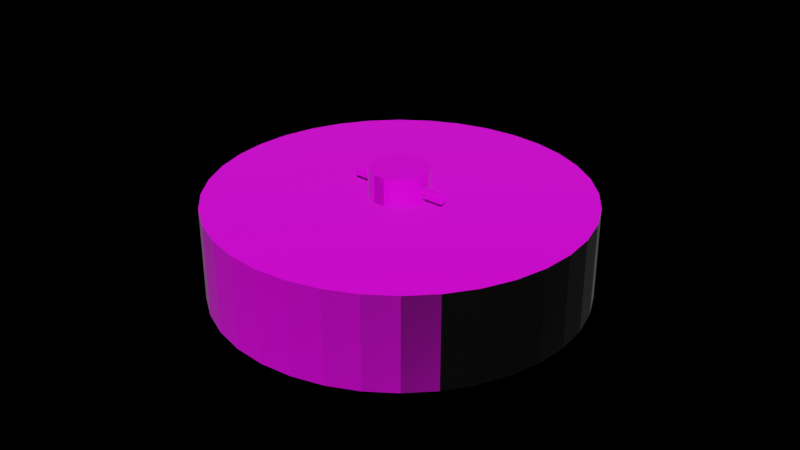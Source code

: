 # Source: Wheel_Animted.blend  (saved by Blender 2.80.75; exported with 4.5.12 LTS)
import bpy
from mathutils import Matrix  # noqa: F401  (used for matrix-valued properties, if any)

bpy.ops.wm.read_factory_settings(use_empty=True)
scene = bpy.context.scene
scene.name = 'Scene'

# ---- collections
col_collection = bpy.data.collections.new('Collection'); scene.collection.children.link(col_collection)

# ---- images (referenced by path relative to the original .blend; pixels are not part of the script)
import os
ASSET_DIR = os.environ.get("B2B_ASSET_DIR", "")  # directory of the original .blend (textures are referenced by path, not embedded)
HERE = os.path.dirname(os.path.abspath(__file__))  # packed textures are extracted next to this script under _unpacked/

def load_image(name, relpath, width, height, colorspace="sRGB"):
    """Load a texture the original file referenced (path relative to the .blend, or extracted next to this script)."""
    p = next((c for c in (os.path.join(HERE, relpath), os.path.join(ASSET_DIR, relpath)) if relpath and os.path.exists(c)), "")
    if p:
        img = bpy.data.images.load(p, check_existing=True)
        img.name = name
    else:  # same state as the original file: an image datablock whose file is absent (Cycles renders it pink)
        img = bpy.data.images.new(name, width, height)
        img.source = "FILE"
        img.filepath = "//" + (relpath or name)
    img.colorspace_settings.name = colorspace
    return img
img_images_jpg = load_image('images.jpg', 'istockphoto-484096068-612x612.jpg', 1024, 1024, 'sRGB')
img_istockphoto_484096068_612x612_jpg_001 = load_image('istockphoto-484096068-612x612.jpg.001', 'istockphoto-484096068-612x612.jpg', 1024, 1024, 'sRGB')
img_texturescom_rocksharp0137_seamless_s_jpg = load_image('TexturesCom_RockSharp0137_seamless_S.jpg', 'TexturesCom_RockSharp0137_seamless_S.jpg', 1024, 1024, 'sRGB')

# ---- materials (node trees are filled in below, after node groups)
mat_material_001 = bpy.data.materials.new('Material.001')
mat_material_001.use_transparent_shadow = False
mat_material_001.diffuse_color = (0.8, 0.6011, 0.04915, 1.0)
mat_material_003 = bpy.data.materials.new('Material.003')
mat_material_003.use_transparent_shadow = False
mat_material_002 = bpy.data.materials.new('Material.002')
mat_material_002.use_transparent_shadow = False

# ---- material node trees
mat_material_001.use_nodes = True; mat_material_001.node_tree.nodes.clear()
_N = mat_material_001.node_tree.nodes; _L = mat_material_001.node_tree.links
n0 = _N.new('ShaderNodeTexImage'); n0.name = 'Image Texture'; n0.location = (-818, 569)
n0.image = img_images_jpg
n0.projection = 'TUBE'
n1 = _N.new('ShaderNodeTexImage'); n1.name = 'Image Texture.001'; n1.location = (-788, 265)
n1.image = img_images_jpg
n1.projection = 'TUBE'
n2 = _N.new('ShaderNodeTexImage'); n2.name = 'Image Texture.002'; n2.location = (-793, 19)
n2.image = img_images_jpg
n2.projection = 'TUBE'
n3 = _N.new('ShaderNodeValToRGB'); n3.name = 'ColorRamp'; n3.location = (-352, 466)
while len(n3.color_ramp.elements) > 1: n3.color_ramp.elements.remove(n3.color_ramp.elements[-1])
n3.color_ramp.elements[0].position = 0.0; n3.color_ramp.elements[0].color = (0.0, 0.0, 0.0, 1.0)
_e = n3.color_ramp.elements.new(1.0); _e.color = (1.0, 0.7341, 0.3339, 1.0)
n4 = _N.new('ShaderNodeNormalMap'); n4.name = 'Normal Map'; n4.location = (-391, 95)
n5 = _N.new('ShaderNodeLayerWeight'); n5.name = 'Layer Weight'; n5.location = (-19, 472)
n6 = _N.new('ShaderNodeOutputMaterial'); n6.name = 'Material Output.001'; n6.location = (415, 261)
n7 = _N.new('ShaderNodeTexCoord'); n7.name = 'Texture Coordinate'; n7.location = (-1012, 406)
n8 = _N.new('ShaderNodeBsdfAnisotropic'); n8.name = 'Glossy BSDF'; n8.location = (-64, 124)
n8.distribution = 'GGX'
n9 = _N.new('ShaderNodeMixShader'); n9.name = 'Mix Shader'; n9.location = (229, 188)
n10 = _N.new('ShaderNodeBsdfDiffuse'); n10.name = 'Diffuse BSDF'; n10.location = (10, 300)
n10.inputs[1].default_value = 1.0
_L.new(n7.outputs[2], n0.inputs[0])
_L.new(n7.outputs[2], n1.inputs[0])
_L.new(n7.outputs[2], n2.inputs[0])
_L.new(n0.outputs[0], n3.inputs[0])
_L.new(n3.outputs[0], n5.inputs[0])
_L.new(n1.outputs[0], n10.inputs[0])
_L.new(n2.outputs[0], n4.inputs[1])
_L.new(n4.outputs[0], n10.inputs[2])
_L.new(n9.outputs[0], n6.inputs[0])
_L.new(n8.outputs[0], n9.inputs[2])
_L.new(n5.outputs[0], n9.inputs[0])
_L.new(n10.outputs[0], n9.inputs[1])
n6.is_active_output = True
mat_material_003.use_nodes = True; mat_material_003.node_tree.nodes.clear()
_N = mat_material_003.node_tree.nodes; _L = mat_material_003.node_tree.links
n0 = _N.new('ShaderNodeOutputMaterial'); n0.name = 'Material Output'; n0.location = (300, 300)
n1 = _N.new('ShaderNodeBsdfPrincipled'); n1.name = 'Principled BSDF'; n1.location = (10, 300)
n1.distribution = 'GGX'
n1.subsurface_method = 'BURLEY'
n1.inputs[3].default_value = 1.45
n1.inputs[27].default_value = (0.0, 0.0, 0.0, 1.0)
n1.inputs[28].default_value = 1.0
n2 = _N.new('ShaderNodeTexImage'); n2.name = 'Image Texture'; n2.location = (-280, 280)
n2.image = img_istockphoto_484096068_612x612_jpg_001
_L.new(n1.outputs[0], n0.inputs[0])
_L.new(n2.outputs[0], n1.inputs[0])
n0.is_active_output = True
mat_material_002.use_nodes = True; mat_material_002.node_tree.nodes.clear()
_N = mat_material_002.node_tree.nodes; _L = mat_material_002.node_tree.links
n0 = _N.new('ShaderNodeTexImage'); n0.name = 'Image Texture'; n0.location = (-818, 569)
n0.image = img_texturescom_rocksharp0137_seamless_s_jpg
n1 = _N.new('ShaderNodeTexImage'); n1.name = 'Image Texture.001'; n1.location = (-788, 265)
n1.image = img_texturescom_rocksharp0137_seamless_s_jpg
n2 = _N.new('ShaderNodeTexCoord'); n2.name = 'Texture Coordinate'; n2.location = (-1012, 406)
n3 = _N.new('ShaderNodeTexImage'); n3.name = 'Image Texture.002'; n3.location = (-793, 19)
n3.image = img_texturescom_rocksharp0137_seamless_s_jpg
n4 = _N.new('ShaderNodeValToRGB'); n4.name = 'ColorRamp'; n4.location = (-352, 466)
while len(n4.color_ramp.elements) > 1: n4.color_ramp.elements.remove(n4.color_ramp.elements[-1])
n4.color_ramp.elements[0].position = 0.0; n4.color_ramp.elements[0].color = (0.0, 0.0, 0.0, 1.0)
_e = n4.color_ramp.elements.new(1.0); _e.color = (1.0, 1.0, 1.0, 1.0)
n5 = _N.new('ShaderNodeBsdfDiffuse'); n5.name = 'Diffuse BSDF'; n5.location = (10, 300)
n5.inputs[1].default_value = 0.5
n6 = _N.new('ShaderNodeBsdfAnisotropic'); n6.name = 'Glossy BSDF'; n6.location = (-64, 124)
n6.distribution = 'GGX'
n7 = _N.new('ShaderNodeNormalMap'); n7.name = 'Normal Map'; n7.location = (-391, 95)
n8 = _N.new('ShaderNodeLayerWeight'); n8.name = 'Layer Weight'; n8.location = (-19, 472)
n9 = _N.new('ShaderNodeMixShader'); n9.name = 'Mix Shader'; n9.location = (229, 188)
n10 = _N.new('ShaderNodeOutputMaterial'); n10.name = 'Material Output'; n10.location = (415, 261)
_L.new(n2.outputs[2], n0.inputs[0])
_L.new(n2.outputs[2], n1.inputs[0])
_L.new(n2.outputs[2], n3.inputs[0])
_L.new(n0.outputs[0], n4.inputs[0])
_L.new(n4.outputs[0], n8.inputs[0])
_L.new(n1.outputs[0], n5.inputs[0])
_L.new(n3.outputs[0], n7.inputs[1])
_L.new(n7.outputs[0], n5.inputs[2])
_L.new(n5.outputs[0], n9.inputs[1])
_L.new(n8.outputs[0], n9.inputs[0])
_L.new(n6.outputs[0], n9.inputs[2])
_L.new(n9.outputs[0], n10.inputs[0])
n10.is_active_output = True

# ---- world
world_world = bpy.data.worlds.new('World'); scene.world = world_world
world_world.use_nodes = True; world_world.node_tree.nodes.clear()
_N = world_world.node_tree.nodes; _L = world_world.node_tree.links
world_world.color = (0.05088, 0.05088, 0.05088)
world_world.use_sun_shadow = False
world_world.sun_shadow_jitter_overblur = 0.0

# ---- meshes
me_cylinder_000 = bpy.data.meshes.new('Cylinder.000')
me_cylinder_000.from_pydata([(-0.03078, 0.1552, -0.1699), (-0.06052, 0.1462, -0.1699), (-0.08793, 0.1315, -0.1699), (-0.1119, 0.1118, -0.1699), (-0.1317, 0.08778, -0.1699), (-0.1463, 0.06037, -0.1699), (-0.1553, 0.03063, -0.1699), (-0.1553, -0.03122, -0.1699), (-0.1463, -0.06096, -0.1699), (-0.1317, -0.08836, -0.1699), (-0.1119, -0.1124, -0.1699), (-0.08793, -0.1321, -0.1699), (-0.06052, -0.1467, -0.1699), (-0.03078, -0.1558, -0.1699), (-0.03078, 0.1552, -0.1699), (-0.03078, -0.1558, -0.1699), (-0.03078, 0.1552, 3.448e-05), (-0.06052, 0.1462, 3.448e-05), (-0.08793, 0.1315, 3.448e-05), (-0.1119, 0.1118, 3.448e-05), (-0.1317, 0.08778, 3.448e-05), (-0.1463, 0.06037, 3.448e-05), (-0.1553, 0.03063, 3.448e-05), (-0.1553, -0.03122, 3.448e-05), (-0.1463, -0.06096, 3.448e-05), (-0.1317, -0.08836, 3.448e-05), (-0.1119, -0.1124, 3.448e-05), (-0.08793, -0.1321, 3.448e-05), (-0.06052, -0.1467, 3.448e-05), (-0.03078, -0.1558, 3.448e-05), (-0.03078, 0.1552, 3.448e-05), (-0.03078, -0.1558, 3.448e-05), (-0.1553, 0.03063, -0.08495), (-0.1553, -0.03122, -0.08495), (-0.1553, 0.03063, -0.1274), (-0.1553, -0.03122, -0.04246), (-0.1553, 0.03063, -0.04246), (-0.1553, -0.03122, -0.1274), (-0.1493, 0.01148, -0.1203), (-0.1553, -0.0002921, 3.448e-05), (-0.1553, 0.03063, -0.1699), (-0.1553, -0.03122, -0.1699), (-0.1553, 0.03063, 3.448e-05), (-0.1553, -0.03122, 3.448e-05), (-0.1553, 0.03063, -0.08495), (-0.1553, -0.03122, -0.08495), (-0.1553, 0.03063, -0.1274), (-0.1553, -0.03122, -0.04246), (-0.1553, 0.03063, -0.04246), (-0.1553, -0.03122, -0.1274), (-0.1553, -0.0002921, 3.448e-05), (-0.1504, 0.0005089, -0.1225), (-0.1493, -0.01046, -0.1203), (-0.1493, 0.0093, -0.06679), (-0.1493, -0.008282, -0.06679), (-0.149, 0.02752, -0.08469), (-0.149, -0.0265, -0.08469), (-0.1491, 0.0204, -0.1145), (-0.1492, -0.01386, -0.06928), (-0.1492, 0.01488, -0.06928), (-0.1491, -0.01938, -0.1145), (-0.1493, 0.0005089, -0.0654), (-0.1499, 0.006324, -0.1219), (-0.1499, -0.005306, -0.1219), (-0.27, 0.0204, -0.1145), (-0.2702, 0.01148, -0.1203), (-0.2701, -0.01386, -0.06928), (-0.2702, -0.008282, -0.06679), (-0.2701, 0.01488, -0.06928), (-0.2699, 0.02752, -0.08469), (-0.27, -0.01938, -0.1145), (-0.2699, -0.0265, -0.08469), (-0.2702, 0.0005089, -0.1225), (-0.2702, -0.01046, -0.1203), (-0.2702, 0.0005089, -0.0654), (-0.2707, 0.006324, -0.1219), (-0.2713, 0.0005089, -0.1225), (-0.2707, -0.005306, -0.1219), (-0.2702, 0.0093, -0.06679), (0.0, 0.1582, -0.1699), (0.03078, 0.1552, -0.1699), (0.06052, 0.1462, -0.1699), (0.08793, 0.1315, -0.1699), (0.1119, 0.1118, -0.1699), (0.1317, 0.08778, -0.1699), (0.1463, 0.06037, -0.1699), (0.1553, 0.03063, -0.1699), (0.1553, -0.03122, -0.1699), (0.1463, -0.06096, -0.1699), (0.1317, -0.08836, -0.1699), (0.1119, -0.1124, -0.1699), (0.08793, -0.1321, -0.1699), (0.06052, -0.1467, -0.1699), (0.03078, -0.1558, -0.1699), (0.0, -0.1588, -0.1699), (0.0, 0.1582, -0.1699), (0.03078, 0.1552, -0.1699), (0.03078, -0.1558, -0.1699), (0.0, -0.1588, -0.1699), (0.0, 0.1582, 3.448e-05), (0.03078, 0.1552, 3.448e-05), (0.06052, 0.1462, 3.448e-05), (0.08793, 0.1315, 3.448e-05), (0.1119, 0.1118, 3.448e-05), (0.1317, 0.08778, 3.448e-05), (0.1463, 0.06037, 3.448e-05), (0.1553, 0.03063, 3.448e-05), (0.1553, -0.03122, 3.448e-05), (0.1463, -0.06096, 3.448e-05), (0.1317, -0.08836, 3.448e-05), (0.1119, -0.1124, 3.448e-05), (0.08793, -0.1321, 3.448e-05), (0.06052, -0.1467, 3.448e-05), (0.03078, -0.1558, 3.448e-05), (0.0, -0.1588, 3.448e-05), (0.0, 0.1582, 3.448e-05), (0.03078, 0.1552, 3.448e-05), (0.03078, -0.1558, 3.448e-05), (0.0, -0.1588, 3.448e-05), (0.1553, 0.03063, -0.08495), (0.1553, -0.03122, -0.08495), (0.1553, 0.03063, -0.1274), (0.1553, -0.03122, -0.04246), (0.1553, 0.03063, -0.04246), (0.1553, -0.03122, -0.1274), (0.1493, 0.01148, -0.1203), (0.1553, -0.0002921, 3.448e-05), (0.1553, 0.03063, -0.1699), (0.1553, -0.03122, -0.1699), (0.1553, 0.03063, 3.448e-05), (0.1553, -0.03122, 3.448e-05), (0.1553, 0.03063, -0.08495), (0.1553, -0.03122, -0.08495), (0.1553, 0.03063, -0.1274), (0.1553, -0.03122, -0.04246), (0.1553, 0.03063, -0.04246), (0.1553, -0.03122, -0.1274), (0.1553, -0.0002921, 3.448e-05), (0.1504, 0.0005089, -0.1225), (0.1493, -0.01046, -0.1203), (0.1493, 0.0093, -0.06679), (0.1493, -0.008282, -0.06679), (0.149, 0.02752, -0.08469), (0.149, -0.0265, -0.08469), (0.1491, 0.0204, -0.1145), (0.1492, -0.01386, -0.06928), (0.1492, 0.01488, -0.06928), (0.1491, -0.01938, -0.1145), (0.1493, 0.0005089, -0.0654), (0.1499, 0.006324, -0.1219), (0.1499, -0.005306, -0.1219), (0.27, 0.0204, -0.1145), (0.2702, 0.01148, -0.1203), (0.2701, -0.01386, -0.06928), (0.2702, -0.008282, -0.06679), (0.2701, 0.01488, -0.06928), (0.2699, 0.02752, -0.08469), (0.27, -0.01938, -0.1145), (0.2699, -0.0265, -0.08469), (0.2702, 0.0005089, -0.1225), (0.2702, -0.01046, -0.1203), (0.2702, 0.0005089, -0.0654), (0.2707, 0.006324, -0.1219), (0.2713, 0.0005089, -0.1225), (0.2707, -0.005306, -0.1219), (0.2702, 0.0093, -0.06679), (0.001768, 1.001, -0.6485), (0.001768, 1.001, -0.1485), (0.1754, 0.986, -0.6485), (0.1754, 0.986, -0.1485), (0.3438, 0.9409, -0.6485), (0.3438, 0.9409, -0.1485), (0.5018, 0.8672, -0.6485), (0.5018, 0.8672, -0.1485), (0.6446, 0.7673, -0.6485), (0.6446, 0.7673, -0.1485), (0.7678, 0.644, -0.6485), (0.7678, 0.644, -0.1485), (0.8678, 0.5012, -0.6485), (0.8678, 0.5012, -0.1485), (0.9415, 0.3432, -0.6485), (0.9415, 0.3432, -0.1485), (0.9866, 0.1749, -0.6485), (0.9866, 0.1749, -0.1485), (1.002, 0.001212, -0.6485), (1.002, 0.001212, -0.1485), (0.9866, -0.1724, -0.6485), (0.9866, -0.1724, -0.1485), (0.9415, -0.3408, -0.6485), (0.9415, -0.3408, -0.1485), (0.8678, -0.4988, -0.6485), (0.8678, -0.4988, -0.1485), (0.7678, -0.6416, -0.6485), (0.7678, -0.6416, -0.1485), (0.6446, -0.7648, -0.6485), (0.6446, -0.7648, -0.1485), (0.5018, -0.8648, -0.6485), (0.5018, -0.8648, -0.1485), (0.3438, -0.9385, -0.6485), (0.3438, -0.9385, -0.1485), (0.1754, -0.9836, -0.6485), (0.1754, -0.9836, -0.1485), (0.001769, -0.9988, -0.6485), (0.001769, -0.9988, -0.1485), (-0.1719, -0.9836, -0.6485), (-0.1719, -0.9836, -0.1485), (-0.3403, -0.9385, -0.6485), (-0.3403, -0.9385, -0.1485), (-0.4982, -0.8648, -0.6485), (-0.4982, -0.8648, -0.1485), (-0.641, -0.7648, -0.6485), (-0.641, -0.7648, -0.1485), (-0.7643, -0.6416, -0.6485), (-0.7643, -0.6416, -0.1485), (-0.8643, -0.4988, -0.6485), (-0.8643, -0.4988, -0.1485), (-0.9379, -0.3408, -0.6485), (-0.9379, -0.3408, -0.1485), (-0.983, -0.1724, -0.6485), (-0.983, -0.1724, -0.1485), (-0.9982, 0.001212, -0.6485), (-0.9982, 0.001212, -0.1485), (-0.983, 0.1749, -0.6485), (-0.983, 0.1749, -0.1485), (-0.9379, 0.3432, -0.6485), (-0.9379, 0.3432, -0.1485), (-0.8643, 0.5012, -0.6485), (-0.8643, 0.5012, -0.1485), (-0.7643, 0.644, -0.6485), (-0.7643, 0.644, -0.1485), (-0.641, 0.7673, -0.6485), (-0.641, 0.7673, -0.1485), (-0.4982, 0.8672, -0.6485), (-0.4982, 0.8672, -0.1485), (-0.3403, 0.9409, -0.6485), (-0.3403, 0.9409, -0.1485), (-0.1719, 0.986, -0.6485), (-0.1719, 0.986, -0.1485), (0.001768, 1.001, -0.6485), (0.1754, 0.986, -0.6485), (0.1754, 0.986, -0.1485), (0.001768, 1.001, -0.1485), (0.3438, 0.9409, -0.1485), (0.3438, 0.9409, -0.6485), (0.5018, 0.8672, -0.6485), (0.5018, 0.8672, -0.1485), (0.6446, 0.7673, -0.1485), (0.6446, 0.7673, -0.6485), (0.7678, 0.644, -0.6485), (0.7678, 0.644, -0.1485), (0.8678, 0.5012, -0.1485), (0.8678, 0.5012, -0.6485), (0.9415, 0.3432, -0.6485), (0.9415, 0.3432, -0.1485), (0.9866, 0.1749, -0.1485), (0.9866, 0.1749, -0.6485), (1.002, 0.001212, -0.6485), (1.002, 0.001212, -0.1485), (0.9866, -0.1724, -0.1485), (0.9866, -0.1724, -0.6485), (0.9415, -0.3408, -0.6485), (0.9415, -0.3408, -0.1485), (0.8678, -0.4988, -0.1485), (0.8678, -0.4988, -0.6485), (0.7678, -0.6416, -0.6485), (0.7678, -0.6416, -0.1485), (0.6446, -0.7648, -0.1485), (0.6446, -0.7648, -0.6485), (0.5018, -0.8648, -0.6485), (0.5018, -0.8648, -0.1485), (0.3438, -0.9385, -0.1485), (0.3438, -0.9385, -0.6485), (0.1754, -0.9836, -0.6485), (0.1754, -0.9836, -0.1485), (0.001769, -0.9988, -0.1485), (0.001769, -0.9988, -0.6485), (-0.1719, -0.9836, -0.6485), (-0.1719, -0.9836, -0.1485), (-0.3403, -0.9385, -0.1485), (-0.3403, -0.9385, -0.6485), (-0.4982, -0.8648, -0.6485), (-0.4982, -0.8648, -0.1485), (-0.641, -0.7648, -0.1485), (-0.641, -0.7648, -0.6485), (-0.7643, -0.6416, -0.6485), (-0.7643, -0.6416, -0.1485), (-0.8643, -0.4988, -0.1485), (-0.8643, -0.4988, -0.6485), (-0.9379, -0.3408, -0.6485), (-0.9379, -0.3408, -0.1485), (-0.983, -0.1724, -0.1485), (-0.983, -0.1724, -0.6485), (-0.9982, 0.001212, -0.6485), (-0.9982, 0.001212, -0.1485), (-0.983, 0.1749, -0.1485), (-0.983, 0.1749, -0.6485), (-0.9379, 0.3432, -0.6485), (-0.9379, 0.3432, -0.1485), (-0.8643, 0.5012, -0.1485), (-0.8643, 0.5012, -0.6485), (-0.7643, 0.644, -0.6485), (-0.7643, 0.644, -0.1485), (-0.641, 0.7673, -0.1485), (-0.641, 0.7673, -0.6485), (-0.4982, 0.8672, -0.6485), (-0.4982, 0.8672, -0.1485), (-0.3403, 0.9409, -0.1485), (-0.3403, 0.9409, -0.6485), (-0.1719, 0.986, -0.6485), (-0.1719, 0.986, -0.1485), (0.001768, 1.001, -0.6485), (0.1754, 0.986, -0.6485), (0.1754, 0.986, -0.1485), (0.001768, 1.001, -0.1485), (0.3438, 0.9409, -0.1485), (0.3438, 0.9409, -0.6485), (0.5018, 0.8672, -0.6485), (0.5018, 0.8672, -0.1485), (0.6446, 0.7673, -0.1485), (0.6446, 0.7673, -0.6485), (0.7678, 0.644, -0.6485), (0.7678, 0.644, -0.1485), (0.8678, 0.5012, -0.1485), (0.8678, 0.5012, -0.6485), (0.9415, 0.3432, -0.6485), (0.9415, 0.3432, -0.1485), (0.9866, 0.1749, -0.1485), (0.9866, 0.1749, -0.6485), (1.002, 0.001212, -0.6485), (1.002, 0.001212, -0.1485), (0.9866, -0.1724, -0.1485), (0.9866, -0.1724, -0.6485), (0.9415, -0.3408, -0.6485), (0.9415, -0.3408, -0.1485), (0.8678, -0.4988, -0.1485), (0.8678, -0.4988, -0.6485), (0.7678, -0.6416, -0.6485), (0.7678, -0.6416, -0.1485), (0.6446, -0.7648, -0.1485), (0.6446, -0.7648, -0.6485), (0.5018, -0.8648, -0.6485), (0.5018, -0.8648, -0.1485), (0.3438, -0.9385, -0.1485), (0.3438, -0.9385, -0.6485), (0.1754, -0.9836, -0.6485), (0.1754, -0.9836, -0.1485), (0.001769, -0.9988, -0.1485), (0.001769, -0.9988, -0.6485), (-0.1719, -0.9836, -0.6485), (-0.1719, -0.9836, -0.1485), (-0.3403, -0.9385, -0.1485), (-0.3403, -0.9385, -0.6485), (-0.4982, -0.8648, -0.6485), (-0.4982, -0.8648, -0.1485), (-0.641, -0.7648, -0.1485), (-0.641, -0.7648, -0.6485), (-0.7643, -0.6416, -0.6485), (-0.7643, -0.6416, -0.1485), (-0.8643, -0.4988, -0.1485), (-0.8643, -0.4988, -0.6485), (-0.9379, -0.3408, -0.6485), (-0.9379, -0.3408, -0.1485), (-0.983, -0.1724, -0.1485), (-0.983, -0.1724, -0.6485), (-0.9982, 0.001212, -0.6485), (-0.9982, 0.001212, -0.1485), (-0.983, 0.1749, -0.1485), (-0.983, 0.1749, -0.6485), (-0.9379, 0.3432, -0.6485), (-0.9379, 0.3432, -0.1485), (-0.8643, 0.5012, -0.1485), (-0.8643, 0.5012, -0.6485), (-0.7643, 0.644, -0.6485), (-0.7643, 0.644, -0.1485), (-0.641, 0.7673, -0.1485), (-0.641, 0.7673, -0.6485), (-0.4982, 0.8672, -0.6485), (-0.4982, 0.8672, -0.1485), (-0.3403, 0.9409, -0.1485), (-0.3403, 0.9409, -0.6485), (-0.1719, 0.986, -0.6485), (-0.1719, 0.986, -0.1485), (0.001768, 1.001, -0.6485), (0.1754, 0.986, -0.6485), (0.1754, 0.986, -0.1485), (0.001768, 1.001, -0.1485), (0.3438, 0.9409, -0.1485), (0.3438, 0.9409, -0.6485), (0.5018, 0.8672, -0.6485), (0.5018, 0.8672, -0.1485), (0.6446, 0.7673, -0.1485), (0.6446, 0.7673, -0.6485), (0.7678, 0.644, -0.6485), (0.7678, 0.644, -0.1485), (0.8678, 0.5012, -0.1485), (0.8678, 0.5012, -0.6485), (0.9415, 0.3432, -0.6485), (0.9415, 0.3432, -0.1485), (0.9866, 0.1749, -0.1485), (0.9866, 0.1749, -0.6485), (1.002, 0.001212, -0.6485), (1.002, 0.001212, -0.1485), (0.9866, -0.1724, -0.1485), (0.9866, -0.1724, -0.6485), (0.9415, -0.3408, -0.6485), (0.9415, -0.3408, -0.1485), (0.8678, -0.4988, -0.1485), (0.8678, -0.4988, -0.6485), (0.7678, -0.6416, -0.6485), (0.7678, -0.6416, -0.1485), (0.6446, -0.7648, -0.1485), (0.6446, -0.7648, -0.6485), (0.5018, -0.8648, -0.6485), (0.5018, -0.8648, -0.1485), (0.3438, -0.9385, -0.1485), (0.3438, -0.9385, -0.6485), (0.1754, -0.9836, -0.6485), (0.1754, -0.9836, -0.1485), (0.001769, -0.9988, -0.1485), (0.001769, -0.9988, -0.6485), (-0.1719, -0.9836, -0.6485), (-0.1719, -0.9836, -0.1485), (-0.3403, -0.9385, -0.1485), (-0.3403, -0.9385, -0.6485), (-0.4982, -0.8648, -0.6485), (-0.4982, -0.8648, -0.1485), (-0.641, -0.7648, -0.1485), (-0.641, -0.7648, -0.6485), (-0.7643, -0.6416, -0.6485), (-0.7643, -0.6416, -0.1485), (-0.8643, -0.4988, -0.1485), (-0.8643, -0.4988, -0.6485), (-0.9379, -0.3408, -0.6485), (-0.9379, -0.3408, -0.1485), (-0.983, -0.1724, -0.1485), (-0.983, -0.1724, -0.6485), (-0.9982, 0.001212, -0.6485), (-0.9982, 0.001212, -0.1485), (-0.983, 0.1749, -0.1485), (-0.983, 0.1749, -0.6485), (-0.9379, 0.3432, -0.6485), (-0.9379, 0.3432, -0.1485), (-0.8643, 0.5012, -0.1485), (-0.8643, 0.5012, -0.6485), (-0.7643, 0.644, -0.6485), (-0.7643, 0.644, -0.1485), (-0.641, 0.7673, -0.1485), (-0.641, 0.7673, -0.6485), (-0.4982, 0.8672, -0.6485), (-0.4982, 0.8672, -0.1485), (-0.3403, 0.9409, -0.1485), (-0.3403, 0.9409, -0.6485), (-0.1719, 0.986, -0.6485), (-0.1719, 0.986, -0.1485), (0.001768, 1.001, -0.6485), (0.1754, 0.986, -0.6485), (0.1754, 0.986, -0.1485), (0.001768, 1.001, -0.1485), (0.3438, 0.9409, -0.1485), (0.3438, 0.9409, -0.6485), (0.5018, 0.8672, -0.6485), (0.5018, 0.8672, -0.1485), (0.6446, 0.7673, -0.1485), (0.6446, 0.7673, -0.6485), (0.7678, 0.644, -0.6485), (0.7678, 0.644, -0.1485), (0.8678, 0.5012, -0.1485), (0.8678, 0.5012, -0.6485), (0.9415, 0.3432, -0.6485), (0.9415, 0.3432, -0.1485), (0.9866, 0.1749, -0.1485), (0.9866, 0.1749, -0.6485), (1.002, 0.001212, -0.6485), (1.002, 0.001212, -0.1485), (0.9866, -0.1724, -0.1485), (0.9866, -0.1724, -0.6485), (0.9415, -0.3408, -0.6485), (0.9415, -0.3408, -0.1485), (0.8678, -0.4988, -0.1485), (0.8678, -0.4988, -0.6485), (0.7678, -0.6416, -0.6485), (0.7678, -0.6416, -0.1485), (0.6446, -0.7648, -0.1485), (0.6446, -0.7648, -0.6485), (0.5018, -0.8648, -0.6485), (0.5018, -0.8648, -0.1485), (0.3438, -0.9385, -0.1485), (0.3438, -0.9385, -0.6485), (0.1754, -0.9836, -0.6485), (0.1754, -0.9836, -0.1485), (0.001769, -0.9988, -0.1485), (0.001769, -0.9988, -0.6485), (-0.1719, -0.9836, -0.6485), (-0.1719, -0.9836, -0.1485), (-0.3403, -0.9385, -0.1485), (-0.3403, -0.9385, -0.6485), (-0.4982, -0.8648, -0.6485), (-0.4982, -0.8648, -0.1485), (-0.641, -0.7648, -0.1485), (-0.641, -0.7648, -0.6485), (-0.7643, -0.6416, -0.6485), (-0.7643, -0.6416, -0.1485), (-0.8643, -0.4988, -0.1485), (-0.8643, -0.4988, -0.6485), (-0.9379, -0.3408, -0.6485), (-0.9379, -0.3408, -0.1485), (-0.983, -0.1724, -0.1485), (-0.983, -0.1724, -0.6485), (-0.9982, 0.001212, -0.6485), (-0.9982, 0.001212, -0.1485), (-0.983, 0.1749, -0.1485), (-0.983, 0.1749, -0.6485), (-0.9379, 0.3432, -0.6485), (-0.9379, 0.3432, -0.1485), (-0.8643, 0.5012, -0.1485), (-0.8643, 0.5012, -0.6485), (-0.7643, 0.644, -0.6485), (-0.7643, 0.644, -0.1485), (-0.641, 0.7673, -0.1485), (-0.641, 0.7673, -0.6485), (-0.4982, 0.8672, -0.6485), (-0.4982, 0.8672, -0.1485), (-0.3403, 0.9409, -0.1485), (-0.3403, 0.9409, -0.6485), (-0.1719, 0.986, -0.6485), (-0.1719, 0.986, -0.1485)], [], [(12, 13, 29, 28), (79, 0, 16, 99), (13, 94, 114, 29), (0, 1, 17, 16), (7, 8, 24, 23, 35, 33, 37), (1, 2, 18, 17), (8, 9, 25, 24), (2, 3, 19, 18), (95, 14, 30, 115), (9, 10, 26, 25), (3, 4, 20, 19), (15, 98, 118, 31), (10, 11, 27, 26), (4, 5, 21, 20), (11, 12, 28, 27), (5, 6, 34, 32, 36, 22, 21), (34, 6, 40, 46), (32, 34, 46, 44), (33, 35, 47, 45), (36, 32, 44, 48), (22, 36, 48, 42), (35, 23, 43, 47), (37, 33, 45, 49), (7, 37, 49, 41), (23, 39, 50, 43), (39, 22, 42, 50), (51, 63, 77, 76), (57, 38, 65, 64), (63, 52, 73, 77), (38, 62, 75, 65), (40, 41, 49, 45, 47, 43, 50, 42, 48, 44, 46), (69, 64, 65, 72, 73, 70, 71, 66, 67, 74, 78, 68), (73, 72, 77), (77, 75, 76), (77, 72, 75), (72, 65, 75), (55, 57, 64, 69), (58, 54, 67, 66), (56, 58, 66, 71), (59, 55, 69, 68), (53, 59, 68, 78), (60, 56, 71, 70), (52, 60, 70, 73), (54, 61, 74, 67), (61, 53, 78, 74), (62, 51, 76, 75), (16, 17, 18, 19, 20, 21, 22, 39, 23, 24, 25, 26, 27, 28, 29, 114, 115, 30, 99), (92, 112, 113, 93), (79, 99, 100, 80), (93, 113, 114, 94), (80, 100, 101, 81), (87, 124, 120, 122, 107, 108, 88), (81, 101, 102, 82), (88, 108, 109, 89), (82, 102, 103, 83), (95, 115, 116, 96), (89, 109, 110, 90), (83, 103, 104, 84), (97, 117, 118, 98), (90, 110, 111, 91), (84, 104, 105, 85), (91, 111, 112, 92), (85, 105, 106, 123, 119, 121, 86), (121, 133, 127, 86), (119, 131, 133, 121), (120, 132, 134, 122), (123, 135, 131, 119), (106, 129, 135, 123), (122, 134, 130, 107), (124, 136, 132, 120), (87, 128, 136, 124), (107, 130, 137, 126), (126, 137, 129, 106), (138, 163, 164, 150), (144, 151, 152, 125), (150, 164, 160, 139), (125, 152, 162, 149), (127, 133, 131, 135, 129, 137, 130, 134, 132, 136, 128), (156, 155, 165, 161, 154, 153, 158, 157, 160, 159, 152, 151), (160, 164, 159), (164, 163, 162), (164, 162, 159), (159, 162, 152), (142, 156, 151, 144), (145, 153, 154, 141), (143, 158, 153, 145), (146, 155, 156, 142), (140, 165, 155, 146), (147, 157, 158, 143), (139, 160, 157, 147), (141, 154, 161, 148), (148, 161, 165, 140), (149, 162, 163, 138), (100, 99, 116, 115, 114, 113, 112, 111, 110, 109, 108, 107, 126, 106, 105, 104, 103, 102, 101), (201, 200, 272, 273), (168, 169, 171, 170), (236, 234, 307, 308), (172, 173, 175, 174), (182, 183, 254, 255), (176, 177, 179, 178), (199, 201, 273, 270), (180, 181, 183, 182), (234, 235, 306, 307), (184, 185, 187, 186), (200, 198, 271, 272), (188, 189, 191, 190), (217, 216, 288, 289), (192, 193, 195, 194), (198, 199, 270, 271), (196, 197, 199, 198), (215, 217, 289, 286), (200, 201, 203, 202), (181, 180, 252, 253), (204, 205, 207, 206), (216, 214, 287, 288), (208, 209, 211, 210), (233, 232, 304, 305), (212, 213, 215, 214), (179, 181, 253, 250), (216, 217, 219, 218), (214, 215, 286, 287), (220, 221, 223, 222), (231, 233, 305, 302), (224, 225, 227, 226), (180, 178, 251, 252), (228, 229, 231, 230), (197, 196, 268, 269), (232, 233, 235, 234), (169, 167, 237, 235, 233, 231, 229, 227, 225, 223, 221, 219, 217, 215, 213, 211, 209, 207, 205, 203, 201, 199, 197, 195, 193, 191, 189, 187, 185, 183, 181, 179, 177, 175, 173, 171), (232, 230, 303, 304), (236, 237, 167, 166), (166, 168, 170, 172, 174, 176, 178, 180, 182, 184, 186, 188, 190, 192, 194, 196, 198, 200, 202, 204, 206, 208, 210, 212, 214, 216, 218, 220, 222, 224, 226, 228, 230, 232, 234, 236), (300, 299, 371, 372), (247, 246, 318, 319), (270, 273, 345, 342), (299, 298, 370, 371), (245, 244, 316, 317), (272, 271, 343, 344), (297, 296, 368, 369), (242, 245, 317, 314), (271, 270, 342, 343), (294, 297, 369, 366), (244, 243, 315, 316), (269, 268, 340, 341), (296, 295, 367, 368), (243, 242, 314, 315), (266, 269, 341, 338), (295, 294, 366, 367), (240, 239, 311, 312), (268, 267, 339, 340), (184, 182, 255, 256), (235, 237, 309, 306), (218, 219, 290, 291), (183, 185, 257, 254), (168, 166, 238, 239), (237, 236, 308, 309), (220, 218, 291, 292), (185, 184, 256, 257), (167, 169, 240, 241), (219, 221, 293, 290), (202, 203, 274, 275), (166, 167, 241, 238), (221, 220, 292, 293), (204, 202, 275, 276), (169, 168, 239, 240), (203, 205, 277, 274), (186, 187, 258, 259), (205, 204, 276, 277), (188, 186, 259, 260), (222, 223, 294, 295), (187, 189, 261, 258), (170, 171, 242, 243), (224, 222, 295, 296), (189, 188, 260, 261), (172, 170, 243, 244), (223, 225, 297, 294), (206, 207, 278, 279), (171, 173, 245, 242), (225, 224, 296, 297), (208, 206, 279, 280), (173, 172, 244, 245), (207, 209, 281, 278), (190, 191, 262, 263), (209, 208, 280, 281), (192, 190, 263, 264), (226, 227, 298, 299), (191, 193, 265, 262), (174, 175, 246, 247), (228, 226, 299, 300), (193, 192, 264, 265), (176, 174, 247, 248), (227, 229, 301, 298), (210, 211, 282, 283), (175, 177, 249, 246), (229, 228, 300, 301), (212, 210, 283, 284), (177, 176, 248, 249), (211, 213, 285, 282), (194, 195, 266, 267), (213, 212, 284, 285), (196, 194, 267, 268), (230, 231, 302, 303), (195, 197, 269, 266), (178, 179, 250, 251), (333, 332, 404, 405), (360, 359, 431, 432), (330, 333, 405, 402), (359, 358, 430, 431), (332, 331, 403, 404), (357, 356, 428, 429), (331, 330, 402, 403), (354, 357, 429, 426), (329, 328, 400, 401), (356, 355, 427, 428), (381, 380, 452, 453), (326, 329, 401, 398), (355, 354, 426, 427), (378, 381, 453, 450), (328, 327, 399, 400), (353, 352, 424, 425), (380, 379, 451, 452), (327, 326, 398, 399), (273, 272, 344, 345), (248, 247, 319, 320), (298, 301, 373, 370), (275, 274, 346, 347), (246, 249, 321, 318), (301, 300, 372, 373), (276, 275, 347, 348), (249, 248, 320, 321), (303, 302, 374, 375), (274, 277, 349, 346), (251, 250, 322, 323), (304, 303, 375, 376), (277, 276, 348, 349), (252, 251, 323, 324), (302, 305, 377, 374), (279, 278, 350, 351), (250, 253, 325, 322), (305, 304, 376, 377), (280, 279, 351, 352), (253, 252, 324, 325), (307, 306, 378, 379), (278, 281, 353, 350), (255, 254, 326, 327), (308, 307, 379, 380), (281, 280, 352, 353), (256, 255, 327, 328), (306, 309, 381, 378), (283, 282, 354, 355), (254, 257, 329, 326), (309, 308, 380, 381), (284, 283, 355, 356), (257, 256, 328, 329), (282, 285, 357, 354), (259, 258, 330, 331), (285, 284, 356, 357), (260, 259, 331, 332), (287, 286, 358, 359), (258, 261, 333, 330), (288, 287, 359, 360), (261, 260, 332, 333), (286, 289, 361, 358), (263, 262, 334, 335), (289, 288, 360, 361), (264, 263, 335, 336), (291, 290, 362, 363), (262, 265, 337, 334), (239, 238, 310, 311), (292, 291, 363, 364), (265, 264, 336, 337), (241, 240, 312, 313), (290, 293, 365, 362), (267, 266, 338, 339), (238, 241, 313, 310), (293, 292, 364, 365), (417, 416, 488, 489), (444, 443, 515, 516), (391, 390, 462, 463), (414, 417, 489, 486), (443, 442, 514, 515), (389, 388, 460, 461), (416, 415, 487, 488), (441, 440, 512, 513), (386, 389, 461, 458), (415, 414, 486, 487), (438, 441, 513, 510), (388, 387, 459, 460), (413, 412, 484, 485), (440, 439, 511, 512), (387, 386, 458, 459), (410, 413, 485, 482), (439, 438, 510, 511), (384, 383, 455, 456), (358, 361, 433, 430), (335, 334, 406, 407), (361, 360, 432, 433), (336, 335, 407, 408), (363, 362, 434, 435), (334, 337, 409, 406), (311, 310, 382, 383), (364, 363, 435, 436), (337, 336, 408, 409), (313, 312, 384, 385), (362, 365, 437, 434), (339, 338, 410, 411), (310, 313, 385, 382), (365, 364, 436, 437), (340, 339, 411, 412), (312, 311, 383, 384), (367, 366, 438, 439), (338, 341, 413, 410), (315, 314, 386, 387), (368, 367, 439, 440), (341, 340, 412, 413), (316, 315, 387, 388), (366, 369, 441, 438), (343, 342, 414, 415), (314, 317, 389, 386), (369, 368, 440, 441), (344, 343, 415, 416), (317, 316, 388, 389), (371, 370, 442, 443), (342, 345, 417, 414), (319, 318, 390, 391), (372, 371, 443, 444), (345, 344, 416, 417), (320, 319, 391, 392), (370, 373, 445, 442), (347, 346, 418, 419), (318, 321, 393, 390), (373, 372, 444, 445), (348, 347, 419, 420), (321, 320, 392, 393), (375, 374, 446, 447), (346, 349, 421, 418), (323, 322, 394, 395), (376, 375, 447, 448), (349, 348, 420, 421), (324, 323, 395, 396), (374, 377, 449, 446), (351, 350, 422, 423), (322, 325, 397, 394), (377, 376, 448, 449), (352, 351, 423, 424), (325, 324, 396, 397), (379, 378, 450, 451), (350, 353, 425, 422), (454, 457, 456, 455), (459, 458, 461, 460), (463, 462, 465, 464), (467, 466, 469, 468), (471, 470, 473, 472), (475, 474, 477, 476), (479, 478, 481, 480), (483, 482, 485, 484), (487, 486, 489, 488), (491, 490, 493, 492), (495, 494, 497, 496), (499, 498, 501, 500), (503, 502, 505, 504), (507, 506, 509, 508), (511, 510, 513, 512), (515, 514, 517, 516), (519, 518, 521, 520), (523, 522, 525, 524), (392, 391, 463, 464), (442, 445, 517, 514), (419, 418, 490, 491), (390, 393, 465, 462), (445, 444, 516, 517), (420, 419, 491, 492), (393, 392, 464, 465), (447, 446, 518, 519), (418, 421, 493, 490), (395, 394, 466, 467), (448, 447, 519, 520), (421, 420, 492, 493), (396, 395, 467, 468), (446, 449, 521, 518), (423, 422, 494, 495), (394, 397, 469, 466), (449, 448, 520, 521), (424, 423, 495, 496), (397, 396, 468, 469), (451, 450, 522, 523), (422, 425, 497, 494), (399, 398, 470, 471), (452, 451, 523, 524), (425, 424, 496, 497), (400, 399, 471, 472), (450, 453, 525, 522), (427, 426, 498, 499), (398, 401, 473, 470), (453, 452, 524, 525), (428, 427, 499, 500), (401, 400, 472, 473), (426, 429, 501, 498), (403, 402, 474, 475), (429, 428, 500, 501), (404, 403, 475, 476), (431, 430, 502, 503), (402, 405, 477, 474), (432, 431, 503, 504), (405, 404, 476, 477), (430, 433, 505, 502), (407, 406, 478, 479), (433, 432, 504, 505), (408, 407, 479, 480), (435, 434, 506, 507), (406, 409, 481, 478), (383, 382, 454, 455), (436, 435, 507, 508), (409, 408, 480, 481), (385, 384, 456, 457), (434, 437, 509, 506), (411, 410, 482, 483), (382, 385, 457, 454), (437, 436, 508, 509), (412, 411, 483, 484)])
me_cylinder_000.polygons.foreach_set('material_index', [0, 0, 0, 0, 0, 0, 0, 0, 0, 0, 0, 0, 0, 0, 0, 0, 0, 0, 0, 0, 0, 0, 0, 0, 0, 0, 0, 0, 0, 0, 0, 0, 0, 0, 0, 0, 0, 0, 0, 0, 0, 0, 0, 0, 0, 0, 0, 0, 0, 0, 0, 0, 0, 0, 0, 0, 0, 0, 0, 0, 0, 0, 0, 0, 0, 0, 0, 0, 0, 0, 0, 0, 0, 0, 0, 0, 0, 0, 0, 0, 0, 0, 0, 0, 0, 0, 0, 0, 0, 0, 0, 0, 0, 0, 2, 2, 2, 2, 2, 2, 2, 2, 2, 2, 2, 2, 2, 2, 2, 2, 2, 2, 2, 2, 2, 2, 2, 2, 2, 2, 2, 2, 2, 2, 2, 2, 2, 2, 2, 2, 2, 2, 2, 2, 2, 2, 2, 2, 2, 2, 2, 2, 2, 2, 2, 2, 2, 2, 2, 2, 2, 2, 2, 2, 2, 2, 2, 2, 2, 2, 2, 2, 2, 2, 2, 2, 2, 2, 2, 2, 2, 2, 2, 2, 2, 2, 2, 2, 2, 2, 2, 2, 2, 2, 2, 2, 2, 2, 2, 2, 2, 2, 2, 2, 2, 2, 2, 2, 2, 2, 2, 2, 2, 2, 2, 2, 2, 2, 2, 2, 2, 2, 2, 2, 2, 2, 2, 2, 2, 2, 2, 2, 2, 2, 2, 2, 2, 2, 2, 2, 2, 2, 2, 2, 2, 2, 2, 2, 2, 2, 2, 2, 2, 2, 2, 2, 2, 2, 2, 2, 2, 2, 2, 2, 2, 2, 2, 2, 2, 2, 2, 2, 2, 2, 2, 2, 2, 2, 2, 2, 2, 2, 2, 2, 2, 2, 2, 2, 2, 2, 2, 2, 2, 2, 2, 2, 2, 2, 2, 2, 2, 2, 2, 2, 2, 2, 2, 2, 2, 2, 2, 2, 2, 2, 2, 2, 2, 2, 2, 2, 2, 2, 2, 2, 2, 2, 2, 2, 2, 2, 2, 2, 2, 2, 2, 2, 2, 2, 2, 2, 2, 2, 2, 2, 2, 2, 2, 2, 2, 2, 2, 2, 2, 2, 2, 2, 2, 2, 2, 2, 2, 2, 2, 2, 2, 2, 2, 2, 2, 2, 2, 2, 2, 2, 2, 2, 2, 2, 2, 2, 2, 2, 2, 2, 2, 2, 2, 2, 2, 2, 2, 2, 2, 2, 2, 2, 2, 2, 2, 2, 2, 2, 2, 2, 2, 2, 2, 2, 2, 2, 2, 2, 2, 2, 2, 2, 2, 2, 2, 2, 2, 2, 2, 2, 2, 2, 2, 2, 2, 2])
_uv = me_cylinder_000.uv_layers.new(name='UVMap')
_uv.uv.foreach_set('vector', [0.0, 0.0, 0.0, 0.0, 0.0, 0.0, 0.0, 0.0, 0.0, 0.0, 0.0, 0.0, 0.0, 0.0, 0.0, 0.0, 0.0, 0.0, 0.0, 0.0, 0.0, 0.0, 0.0, 0.0, 0.0, 0.0, 0.0, 0.0, 0.0, 0.0, 0.0, 0.0, 0.0, 0.0, 0.0, 0.0, 0.0, 0.0, 0.0, 0.0, 0.0, 0.0, 0.0, 0.0, 0.0, 0.0, 0.0, 0.0, 0.0, 0.0, 0.0, 0.0, 0.0, 0.0, 0.0, 0.0, 0.0, 0.0, 0.0, 0.0, 0.0, 0.0, 0.0, 0.0, 0.0, 0.0, 0.0, 0.0, 0.0, 0.0, 0.0, 0.0, 0.0, 0.0, 0.0, 0.0, 0.0, 0.0, 0.0, 0.0, 0.0, 0.0, 0.0, 0.0, 0.0, 0.0, 0.0, 0.0, 0.0, 0.0, 0.0, 0.0, 0.0, 0.0, 0.0, 0.0, 0.0, 0.0, 0.0, 0.0, 0.0, 0.0, 0.0, 0.0, 0.0, 0.0, 0.0, 0.0, 0.0, 0.0, 0.0, 0.0, 0.0, 0.0, 0.0, 0.0, 0.0, 0.0, 0.0, 0.0, 0.0, 0.0, 0.0, 0.0, 0.0, 0.0, 0.0, 0.0, 0.0, 0.0, 0.0, 0.0, 0.0, 0.0, 0.0, 0.0, 0.0, 0.0, 0.0, 0.0, 0.0, 0.0, 0.0, 0.0, 0.0, 0.0, 0.0, 0.0, 0.0, 0.0, 0.0, 0.0, 0.0, 0.0, 0.0, 0.0, 0.0, 0.0, 0.0, 0.0, 0.0, 0.0, 0.0, 0.0, 0.0, 0.0, 0.0, 0.0, 0.0, 0.0, 0.0, 0.0, 0.0, 0.0, 0.0, 0.0, 0.0, 0.0, 0.0, 0.0, 0.0, 0.0, 0.0, 0.0, 0.0, 0.0, 0.0, 0.0, 0.0, 0.0, 0.0, 0.0, 0.0, 0.0, 0.0, 0.0, 0.0, 0.0, 0.0, 0.0, 0.0, 0.0, 0.0, 0.0, 0.0, 0.0, 0.0, 0.0, 0.0, 0.0, 0.0, 0.0, 0.0, 0.0, 0.0, 0.0, 0.0, 0.0, 0.0, 0.0, 0.0, 0.0, 0.0, 0.0, 0.0, 0.0, 0.0, 0.0, 0.0, 0.0, 0.0, 0.0, 0.0, 0.0, 0.0, 0.0, 0.0, 0.0, 0.0, 0.0, 0.0, 0.0, 0.0, 0.0, 0.0, 0.0, 0.0, 0.0, 0.0, 0.0, 0.0, 0.0, 0.0, 0.0, 0.0, 0.0, 0.0, 0.0, 0.0, 0.0, 0.0, 0.0, 0.0, 0.0, 0.0, 0.0, 0.0, 0.0, 0.0, 0.0, 0.0, 0.0, 0.0, 0.0, 0.0, 0.0, 0.0, 0.0, 0.0, 0.0, 0.0, 0.0, 0.0, 0.0, 0.0, 0.0, 0.0, 0.0, 0.0, 0.0, 0.0, 0.0, 0.0, 0.0, 0.0, 0.0, 0.0, 0.0, 0.0, 0.0, 0.0, 0.0, 0.0, 0.0, 0.0, 0.0, 0.0, 0.0, 0.0, 0.0, 0.0, 0.0, 0.0, 0.0, 0.0, 0.0, 0.0, 0.0, 0.0, 0.0, 0.0, 0.0, 0.0, 0.0, 0.0, 0.0, 0.0, 0.0, 0.0, 0.0, 0.0, 0.0, 0.0, 0.0, 0.0, 0.0, 0.0, 0.0, 0.0, 0.0, 0.0, 0.0, 0.0, 0.0, 0.0, 0.0, 0.0, 0.0, 0.0, 0.0, 0.0, 0.0, 0.0, 0.0, 0.0, 0.0, 0.0, 0.0, 0.0, 0.0, 0.0, 0.0, 0.0, 0.0, 0.0, 0.0, 0.0, 0.0, 0.0, 0.0, 0.0, 0.0, 0.0, 0.0, 0.0, 0.0, 0.0, 0.0, 0.0, 0.0, 0.0, 0.0, 0.0, 0.0, 0.0, 0.0, 0.0, 0.0, 0.0, 0.0, 0.0, 0.0, 0.0, 0.0, 0.0, 0.0, 0.0, 0.0, 0.0, 0.0, 0.0, 0.0, 0.0, 0.0, 0.0, 0.0, 0.0, 0.0, 0.0, 0.0, 0.0, 0.0, 0.0, 0.0, 0.0, 0.0, 0.0, 0.0, 0.0, 0.0, 0.0, 0.0, 0.0, 0.0, 0.0, 0.0, 0.0, 0.0, 0.0, 0.0, 0.0, 0.0, 0.0, 0.0, 0.0, 0.0, 0.0, 0.0, 0.0, 0.0, 0.0, 0.0, 0.0, 0.0, 0.0, 0.0, 0.0, 0.0, 0.0, 0.0, 0.0, 0.0, 0.0, 0.0, 0.0, 0.0, 0.0, 0.0, 0.0, 0.0, 0.0, 0.0, 0.0, 0.0, 0.0, 0.0, 0.0, 0.0, 0.0, 0.0, 0.0, 0.0, 0.0, 0.0, 0.0, 0.0, 0.0, 0.0, 0.0, 0.0, 0.0, 0.0, 0.0, 0.0, 0.0, 0.0, 0.0, 0.0, 0.0, 0.0, 0.0, 0.0, 0.0, 0.0, 0.0, 0.0, 0.0, 0.0, 0.0, 0.0, 0.0, 0.0, 0.0, 0.0, 0.0, 0.0, 0.0, 0.0, 0.0, 0.0, 0.0, 0.0, 0.0, 0.0, 0.0, 0.0, 0.0, 0.0, 0.0, 0.0, 0.0, 0.0, 0.0, 0.0, 0.0, 0.0, 0.0, 0.0, 0.0, 0.0, 0.0, 0.0, 0.0, 0.0, 0.0, 0.0, 0.0, 0.0, 0.0, 0.0, 0.0, 0.0, 0.0, 0.0, 0.0, 0.0, 0.0, 0.0, 0.0, 0.0, 0.0, 0.0, 0.0, 0.0, 0.0, 0.0, 0.0, 0.0, 0.0, 0.0, 0.0, 0.0, 0.0, 0.0, 0.0, 0.0, 0.0, 0.0, 0.0, 0.0, 0.0, 0.0, 0.0, 0.0, 0.0, 0.0, 0.0, 0.0, 0.0, 0.0, 0.0, 0.0, 0.0, 0.0, 0.0, 0.0, 0.0, 0.0, 0.0, 0.0, 0.0, 0.0, 0.0, 0.0, 0.0, 0.0, 0.0, 0.0, 0.0, 0.0, 0.0, 0.0, 0.0, 0.0, 0.0, 0.0, 0.0, 0.0, 0.0, 0.0, 0.0, 0.0, 0.0, 0.0, 0.0, 0.0, 0.0, 0.0, 0.0, 0.0, 0.0, 0.0, 0.0, 0.0, 0.0, 0.0, 0.0, 0.0, 0.0, 0.0, 0.0, 0.0, 0.0, 0.0, 0.0, 0.0, 0.0, 0.0, 0.0, 0.0, 0.0, 0.0, 0.0, 0.0, 0.0, 0.0, 0.0, 0.0, 0.0, 0.0, 0.0, 0.0, 0.0, 0.0, 0.0, 0.0, 0.0, 0.0, 0.0, 0.0, 0.0, 0.0, 0.0, 0.0, 0.0, 0.0, 0.0, 0.0, 0.0, 0.0, 0.0, 0.0, 0.0, 0.0, 0.0, 0.0, 0.0, 0.0, 0.0, 0.0, 0.0, 0.0, 0.0, 0.0, 0.0, 0.0, 0.0, 0.0, 0.0, 0.0, 0.0, 0.0, 7.387e-05, 7.393e-05, 0.25, 7.393e-05, 0.5, 7.395e-05, 0.75, 7.393e-05, 0.9999, 7.387e-05, 0.9999, 0.273, 0.9999, 0.5459, 0.75, 0.5459, 0.5, 0.5459, 0.25, 0.5459, 7.387e-05, 0.5459, 0.0, 0.0, 0.0, 0.0, 0.0, 0.0, 0.0, 0.0, 0.0, 0.0, 0.0, 0.0, 0.0, 0.0, 0.0, 0.0, 0.0, 0.0, 0.0, 0.0, 0.0, 0.0, 0.0, 0.0, 0.0, 0.0, 0.0, 0.0, 0.0, 0.0, 0.0, 0.0, 0.0, 0.0, 0.0, 0.0, 0.0, 0.0, 0.0, 0.0, 0.0, 0.0, 0.0, 0.0, 0.0, 0.0, 0.0, 0.0, 0.0, 0.0, 0.0, 0.0, 0.0, 0.0, 0.0, 0.0, 0.0, 0.0, 0.0, 0.0, 0.0, 0.0, 0.0, 0.0, 0.0, 0.0, 0.0, 0.0, 0.0, 0.0, 0.0, 0.0, 0.0, 0.0, 0.0, 0.0, 0.0, 0.0, 0.0, 0.0, 0.0, 0.0, 0.0, 0.0, 0.0, 0.0, 0.0, 0.0, 0.0, 0.0, 0.0, 0.0, 0.0, 0.0, 0.0, 0.0, 0.0, 0.0, 0.0, 0.0, 0.0, 0.0, 0.0, 0.0, 0.0, 0.0, 0.0, 0.0, 0.0, 0.0, 0.0, 0.0, 0.0, 0.0, 0.0, 0.0, 0.0, 0.0, 0.0, 0.0, 0.0, 0.0, 0.0, 0.0, 0.0, 0.0, 0.0, 0.0, 0.0, 0.0, 0.0, 0.0, 0.0, 0.0, 0.0, 0.0, 0.0, 0.0, 0.0, 0.0, 0.0, 0.0, 0.0, 0.0, 0.0, 0.0, 0.0, 0.0, 0.0, 0.0, 0.0, 0.0, 0.0, 0.0, 0.0, 0.0, 0.0, 0.0, 0.0, 0.0, 0.0, 0.0, 0.0, 0.0, 0.0, 0.0, 0.5278, 1.0, 0.5278, 0.5, 0.5278, 0.5, 0.5278, 1.0, 0.9722, 0.5, 0.9722, 1.0, 0.9444, 1.0, 0.9444, 0.5, 0.7083, 0.4864, 0.6679, 0.4755, 0.6679, 0.4755, 0.7083, 0.4864, 0.9167, 0.5, 0.9167, 1.0, 0.8889, 1.0, 0.8889, 0.5, 0.7778, 0.5, 0.7778, 1.0, 0.7778, 1.0, 0.7778, 0.5, 0.8611, 0.5, 0.8611, 1.0, 0.8333, 1.0, 0.8333, 0.5, 0.3321, 0.02447, 0.2917, 0.01365, 0.2917, 0.01365, 0.3321, 0.02447, 0.8056, 0.5, 0.8056, 1.0, 0.7778, 1.0, 0.7778, 0.5, 0.05556, 0.5, 0.05556, 1.0, 0.05556, 1.0, 0.05556, 0.5, 0.75, 0.5, 0.75, 1.0, 0.7222, 1.0, 0.7222, 0.5, 0.7917, 0.01365, 0.8321, 0.02447, 0.8321, 0.02447, 0.7917, 0.01365, 0.6944, 0.5, 0.6944, 1.0, 0.6667, 1.0, 0.6667, 0.5, 0.3056, 1.0, 0.3056, 0.5, 0.3056, 0.5, 0.3056, 1.0, 0.6389, 0.5, 0.6389, 1.0, 0.6111, 1.0, 0.6111, 0.5, 0.5556, 0.5, 0.5556, 1.0, 0.5556, 1.0, 0.5556, 0.5, 0.5833, 0.5, 0.5833, 1.0, 0.5556, 1.0, 0.5556, 0.5, 0.04215, 0.13, 0.02447, 0.1679, 0.02447, 0.1679, 0.04215, 0.13, 0.5278, 0.5, 0.5278, 1.0, 0.5, 1.0, 0.5, 0.5, 0.8056, 1.0, 0.8056, 0.5, 0.8056, 0.5, 0.8056, 1.0, 0.4722, 0.5, 0.4722, 1.0, 0.4444, 1.0, 0.4444, 0.5, 0.5245, 0.1679, 0.5422, 0.13, 0.5422, 0.13, 0.5245, 0.1679, 0.4167, 0.5, 0.4167, 1.0, 0.3889, 1.0, 0.3889, 0.5, 0.08333, 1.0, 0.08333, 0.5, 0.08333, 0.5, 0.08333, 1.0, 0.3611, 0.5, 0.3611, 1.0, 0.3333, 1.0, 0.3333, 0.5, 0.4578, 0.37, 0.4755, 0.3321, 0.4755, 0.3321, 0.4578, 0.37, 0.3056, 0.5, 0.3056, 1.0, 0.2778, 1.0, 0.2778, 0.5, 0.3333, 0.5, 0.3333, 1.0, 0.3333, 1.0, 0.3333, 0.5, 0.25, 0.5, 0.25, 1.0, 0.2222, 1.0, 0.2222, 0.5, 0.09573, 0.4339, 0.13, 0.4578, 0.13, 0.4578, 0.09573, 0.4339, 0.1944, 0.5, 0.1944, 1.0, 0.1667, 1.0, 0.1667, 0.5, 0.9755, 0.3321, 0.9578, 0.37, 0.9578, 0.37, 0.9755, 0.3321, 0.1389, 0.5, 0.1389, 1.0, 0.1111, 1.0, 0.1111, 0.5, 0.5833, 1.0, 0.5833, 0.5, 0.5833, 0.5, 0.5833, 1.0, 0.08333, 0.5, 0.08333, 1.0, 0.05556, 1.0, 0.05556, 0.5, 0.2917, 0.4864, 0.25, 0.49, 0.2083, 0.4864, 0.1679, 0.4755, 0.13, 0.4578, 0.09573, 0.4339, 0.06615, 0.4043, 0.04215, 0.37, 0.02447, 0.3321, 0.01365, 0.2917, 0.01, 0.25, 0.01365, 0.2083, 0.02447, 0.1679, 0.04215, 0.13, 0.06615, 0.09573, 0.09573, 0.06615, 0.13, 0.04215, 0.1679, 0.02447, 0.2083, 0.01365, 0.25, 0.01, 0.2917, 0.01365, 0.3321, 0.02447, 0.37, 0.04215, 0.4043, 0.06615, 0.4339, 0.09573, 0.4578, 0.13, 0.4755, 0.1679, 0.4864, 0.2083, 0.49, 0.25, 0.4864, 0.2917, 0.4755, 0.3321, 0.4578, 0.37, 0.4339, 0.4043, 0.4043, 0.4339, 0.37, 0.4578, 0.3321, 0.4755, 0.63, 0.4578, 0.5957, 0.4339, 0.5957, 0.4339, 0.63, 0.4578, 0.02778, 0.5, 0.02778, 1.0, -3.316e-07, 1.0, -3.316e-07, 0.5, 0.75, 0.49, 0.7917, 0.4864, 0.8321, 0.4755, 0.87, 0.4578, 0.9043, 0.4339, 0.9339, 0.4043, 0.9578, 0.37, 0.9755, 0.3321, 0.9864, 0.2917, 0.99, 0.25, 0.9864, 0.2083, 0.9755, 0.1679, 0.9578, 0.13, 0.9339, 0.09573, 0.9043, 0.06615, 0.87, 0.04215, 0.8321, 0.02447, 0.7917, 0.01365, 0.75, 0.01, 0.7083, 0.01365, 0.6679, 0.02447, 0.63, 0.04215, 0.5957, 0.06615, 0.5661, 0.09573, 0.5422, 0.13, 0.5245, 0.1679, 0.5136, 0.2083, 0.51, 0.25, 0.5136, 0.2917, 0.5245, 0.3321, 0.5422, 0.37, 0.5661, 0.4043, 0.5957, 0.4339, 0.63, 0.4578, 0.6679, 0.4755, 0.7083, 0.4864, 0.5661, 0.4043, 0.5422, 0.37, 0.5422, 0.37, 0.5661, 0.4043, 0.8889, 0.5, 0.8889, 1.0, 0.8889, 1.0, 0.8889, 0.5, 0.3321, 0.02447, 0.2917, 0.01365, 0.2917, 0.01365, 0.3321, 0.02447, 0.1667, 0.5, 0.1667, 1.0, 0.1667, 1.0, 0.1667, 0.5, 0.9167, 1.0, 0.9167, 0.5, 0.9167, 0.5, 0.9167, 1.0, 0.7917, 0.01365, 0.8321, 0.02447, 0.8321, 0.02447, 0.7917, 0.01365, 0.1944, 1.0, 0.1944, 0.5, 0.1944, 0.5, 0.1944, 1.0, 0.3321, 0.4755, 0.37, 0.4578, 0.37, 0.4578, 0.3321, 0.4755, 0.5556, 0.5, 0.5556, 1.0, 0.5556, 1.0, 0.5556, 0.5, 0.01365, 0.2917, 0.02447, 0.3321, 0.02447, 0.3321, 0.01365, 0.2917, 0.87, 0.4578, 0.8321, 0.4755, 0.8321, 0.4755, 0.87, 0.4578, 0.5833, 1.0, 0.5833, 0.5, 0.5833, 0.5, 0.5833, 1.0, 0.5245, 0.3321, 0.5136, 0.2917, 0.5136, 0.2917, 0.5245, 0.3321, 0.9444, 0.5, 0.9444, 1.0, 0.9444, 1.0, 0.9444, 0.5, 0.4043, 0.06615, 0.37, 0.04215, 0.37, 0.04215, 0.4043, 0.06615, 0.2222, 0.5, 0.2222, 1.0, 0.2222, 1.0, 0.2222, 0.5, 0.9722, 1.0, 0.9722, 0.5, 0.9722, 0.5, 0.9722, 1.0, 0.87, 0.04215, 0.9043, 0.06615, 0.9043, 0.06615, 0.87, 0.04215, 0.99, 0.25, 0.9864, 0.2917, 0.9864, 0.2917, 0.99, 0.25, 0.1679, 0.4755, 0.2083, 0.4864, 0.2083, 0.4864, 0.1679, 0.4755, 0.2778, 0.5, 0.2778, 1.0, 0.2778, 1.0, 0.2778, 0.5, 0.4864, 0.2917, 0.49, 0.25, 0.49, 0.25, 0.4864, 0.2917, 0.7917, 0.4864, 0.75, 0.49, 0.75, 0.49, 0.7917, 0.4864, 0.02778, 1.0, 0.02778, 0.5, 0.02778, 0.5, 0.02778, 1.0, 0.51, 0.25, 0.5136, 0.2083, 0.5136, 0.2083, 0.51, 0.25, 0.75, 1.0, 0.75, 0.5, 0.75, 0.5, 0.75, 1.0, 0.25, 0.49, 0.2917, 0.4864, 0.2917, 0.4864, 0.25, 0.49, 0.01365, 0.2083, 0.01, 0.25, 0.01, 0.25, 0.01365, 0.2083, 0.5, 0.5, 0.5, 1.0, 0.5, 1.0, 0.5, 0.5, -3.316e-07, 0.5, -3.316e-07, 1.0, -3.316e-07, 1.0, -3.316e-07, 0.5, 0.25, 1.0, 0.25, 0.5, 0.25, 0.5, 0.25, 1.0, 0.7083, 0.01365, 0.75, 0.01, 0.75, 0.01, 0.7083, 0.01365, 0.9722, 1.0, 0.9722, 0.5, 0.9722, 0.5, 0.9722, 1.0, 0.25, 0.01, 0.2083, 0.01365, 0.2083, 0.01365, 0.25, 0.01, 0.7222, 0.5, 0.7222, 1.0, 0.7222, 1.0, 0.7222, 0.5, 0.4722, 1.0, 0.4722, 0.5, 0.4722, 0.5, 0.4722, 1.0, 0.9755, 0.1679, 0.9864, 0.2083, 0.9864, 0.2083, 0.9755, 0.1679, 0.2222, 0.5, 0.2222, 1.0, 0.2222, 1.0, 0.2222, 0.5, 0.4864, 0.2083, 0.4755, 0.1679, 0.4755, 0.1679, 0.4864, 0.2083, 0.9444, 0.5, 0.9444, 1.0, 0.9444, 1.0, 0.9444, 0.5, 0.5245, 0.3321, 0.5136, 0.2917, 0.5136, 0.2917, 0.5245, 0.3321, 0.6944, 1.0, 0.6944, 0.5, 0.6944, 0.5, 0.6944, 1.0, 0.87, 0.4578, 0.8321, 0.4755, 0.8321, 0.4755, 0.87, 0.4578, 0.01365, 0.2917, 0.02447, 0.3321, 0.02447, 0.3321, 0.01365, 0.2917, 0.4444, 0.5, 0.4444, 1.0, 0.4444, 1.0, 0.4444, 0.5, 0.3321, 0.4755, 0.37, 0.4578, 0.37, 0.4578, 0.3321, 0.4755, 0.1944, 1.0, 0.1944, 0.5, 0.1944, 0.5, 0.1944, 1.0, 0.63, 0.04215, 0.6679, 0.02447, 0.6679, 0.02447, 0.63, 0.04215, 0.9167, 1.0, 0.9167, 0.5, 0.9167, 0.5, 0.9167, 1.0, 0.1679, 0.02447, 0.13, 0.04215, 0.13, 0.04215, 0.1679, 0.02447, 0.6667, 0.5, 0.6667, 1.0, 0.6667, 1.0, 0.6667, 0.5, 0.4167, 1.0, 0.4167, 0.5, 0.4167, 0.5, 0.4167, 1.0, 0.9339, 0.09573, 0.9578, 0.13, 0.9578, 0.13, 0.9339, 0.09573, 0.1667, 0.5, 0.1667, 1.0, 0.1667, 1.0, 0.1667, 0.5, 0.4578, 0.13, 0.4339, 0.09573, 0.4339, 0.09573, 0.4578, 0.13, 0.8889, 0.5, 0.8889, 1.0, 0.8889, 1.0, 0.8889, 0.5, 0.5661, 0.4043, 0.5422, 0.37, 0.5422, 0.37, 0.5661, 0.4043, 0.6389, 1.0, 0.6389, 0.5, 0.6389, 0.5, 0.6389, 1.0, 0.9339, 0.4043, 0.9043, 0.4339, 0.9043, 0.4339, 0.9339, 0.4043, 0.04215, 0.37, 0.06615, 0.4043, 0.06615, 0.4043, 0.04215, 0.37, 0.3889, 0.5, 0.3889, 1.0, 0.3889, 1.0, 0.3889, 0.5, 0.4043, 0.4339, 0.4339, 0.4043, 0.4339, 0.4043, 0.4043, 0.4339, 0.1389, 1.0, 0.1389, 0.5, 0.1389, 0.5, 0.1389, 1.0, 0.5661, 0.09573, 0.5957, 0.06615, 0.5957, 0.06615, 0.5661, 0.09573, 0.8611, 1.0, 0.8611, 0.5, 0.8611, 0.5, 0.8611, 1.0, 0.09573, 0.06615, 0.06615, 0.09573, 0.06615, 0.09573, 0.09573, 0.06615, 0.6111, 0.5, 0.6111, 1.0, 0.6111, 1.0, 0.6111, 0.5, 0.3611, 1.0, 0.3611, 0.5, 0.3611, 0.5, 0.3611, 1.0, 0.87, 0.04215, 0.9043, 0.06615, 0.9043, 0.06615, 0.87, 0.04215, 0.1111, 0.5, 0.1111, 1.0, 0.1111, 1.0, 0.1111, 0.5, 0.4043, 0.06615, 0.37, 0.04215, 0.37, 0.04215, 0.4043, 0.06615, 0.8333, 0.5, 0.8333, 1.0, 0.8333, 1.0, 0.8333, 0.5, 0.6944, 1.0, 0.6944, 0.5, 0.6944, 0.5, 0.6944, 1.0, 0.5245, 0.1679, 0.5422, 0.13, 0.5422, 0.13, 0.5245, 0.1679, 0.4864, 0.2083, 0.4755, 0.1679, 0.4755, 0.1679, 0.4864, 0.2083, 0.3333, 0.5, 0.3333, 1.0, 0.3333, 1.0, 0.3333, 0.5, 0.9755, 0.1679, 0.9864, 0.2083, 0.9864, 0.2083, 0.9755, 0.1679, 0.3611, 1.0, 0.3611, 0.5, 0.3611, 0.5, 0.3611, 1.0, 0.7222, 0.5, 0.7222, 1.0, 0.7222, 1.0, 0.7222, 0.5, 0.09573, 0.06615, 0.06615, 0.09573, 0.06615, 0.09573, 0.09573, 0.06615, 0.75, 1.0, 0.75, 0.5, 0.75, 0.5, 0.75, 1.0, 0.5661, 0.09573, 0.5957, 0.06615, 0.5957, 0.06615, 0.5661, 0.09573, 0.02778, 1.0, 0.02778, 0.5, 0.02778, 0.5, 0.02778, 1.0, 0.4864, 0.2917, 0.49, 0.25, 0.49, 0.25, 0.4864, 0.2917, 0.3889, 0.5, 0.3889, 1.0, 0.3889, 1.0, 0.3889, 0.5, 0.1679, 0.4755, 0.2083, 0.4864, 0.2083, 0.4864, 0.1679, 0.4755, 0.99, 0.25, 0.9864, 0.2917, 0.9864, 0.2917, 0.99, 0.25, 0.4167, 1.0, 0.4167, 0.5, 0.4167, 0.5, 0.4167, 1.0, 0.7083, 0.4864, 0.6679, 0.4755, 0.6679, 0.4755, 0.7083, 0.4864, 0.7778, 0.5, 0.7778, 1.0, 0.7778, 1.0, 0.7778, 0.5, 0.5278, 1.0, 0.5278, 0.5, 0.5278, 0.5, 0.5278, 1.0, 0.9339, 0.4043, 0.9043, 0.4339, 0.9043, 0.4339, 0.9339, 0.4043, 0.04215, 0.37, 0.06615, 0.4043, 0.06615, 0.4043, 0.04215, 0.37, 0.5, 0.5, 0.5, 1.0, 0.5, 1.0, 0.5, 0.5, 0.4043, 0.4339, 0.4339, 0.4043, 0.4339, 0.4043, 0.4043, 0.4339, 0.1389, 1.0, 0.1389, 0.5, 0.1389, 0.5, 0.1389, 1.0, 0.7083, 0.01365, 0.75, 0.01, 0.75, 0.01, 0.7083, 0.01365, 0.8611, 1.0, 0.8611, 0.5, 0.8611, 0.5, 0.8611, 1.0, 0.1111, 0.5, 0.1111, 1.0, 0.1111, 1.0, 0.1111, 0.5, 0.25, 0.01, 0.2083, 0.01365, 0.2083, 0.01365, 0.25, 0.01, 0.8333, 0.5, 0.8333, 1.0, 0.8333, 1.0, 0.8333, 0.5, 0.63, 0.4578, 0.5957, 0.4339, 0.5957, 0.4339, 0.63, 0.4578, 0.4722, 1.0, 0.4722, 0.5, 0.4722, 0.5, 0.4722, 1.0, 0.9755, 0.3321, 0.9578, 0.37, 0.9578, 0.37, 0.9755, 0.3321, 0.09573, 0.4339, 0.13, 0.4578, 0.13, 0.4578, 0.09573, 0.4339, 0.4444, 0.5, 0.4444, 1.0, 0.4444, 1.0, 0.4444, 0.5, 0.4578, 0.37, 0.4755, 0.3321, 0.4755, 0.3321, 0.4578, 0.37, 0.08333, 1.0, 0.08333, 0.5, 0.08333, 0.5, 0.08333, 1.0, 0.63, 0.04215, 0.6679, 0.02447, 0.6679, 0.02447, 0.63, 0.04215, 0.8056, 1.0, 0.8056, 0.5, 0.8056, 0.5, 0.8056, 1.0, 0.05556, 0.5, 0.05556, 1.0, 0.05556, 1.0, 0.05556, 0.5, 0.1679, 0.02447, 0.13, 0.04215, 0.13, 0.04215, 0.1679, 0.02447, 0.7778, 0.5, 0.7778, 1.0, 0.7778, 1.0, 0.7778, 0.5, 0.7083, 0.4864, 0.6679, 0.4755, 0.6679, 0.4755, 0.7083, 0.4864, 0.4167, 1.0, 0.4167, 0.5, 0.4167, 0.5, 0.4167, 1.0, 0.99, 0.25, 0.9864, 0.2917, 0.9864, 0.2917, 0.99, 0.25, 0.1679, 0.4755, 0.2083, 0.4864, 0.2083, 0.4864, 0.1679, 0.4755, 0.3889, 0.5, 0.3889, 1.0, 0.3889, 1.0, 0.3889, 0.5, 0.4864, 0.2917, 0.49, 0.25, 0.49, 0.25, 0.4864, 0.2917, 0.02778, 1.0, 0.02778, 0.5, 0.02778, 0.5, 0.02778, 1.0, 0.5661, 0.09573, 0.5957, 0.06615, 0.5957, 0.06615, 0.5661, 0.09573, 0.75, 1.0, 0.75, 0.5, 0.75, 0.5, 0.75, 1.0, 0.09573, 0.06615, 0.06615, 0.09573, 0.06615, 0.09573, 0.09573, 0.06615, 0.7222, 0.5, 0.7222, 1.0, 0.7222, 1.0, 0.7222, 0.5, 0.3611, 1.0, 0.3611, 0.5, 0.3611, 0.5, 0.3611, 1.0, 0.9755, 0.1679, 0.9864, 0.2083, 0.9864, 0.2083, 0.9755, 0.1679, 0.3333, 0.5, 0.3333, 1.0, 0.3333, 1.0, 0.3333, 0.5, 0.4864, 0.2083, 0.4755, 0.1679, 0.4755, 0.1679, 0.4864, 0.2083, 0.5245, 0.1679, 0.5422, 0.13, 0.5422, 0.13, 0.5245, 0.1679, 0.6944, 1.0, 0.6944, 0.5, 0.6944, 0.5, 0.6944, 1.0, 0.04215, 0.13, 0.02447, 0.1679, 0.02447, 0.1679, 0.04215, 0.13, 0.6667, 0.5, 0.6667, 1.0, 0.6667, 1.0, 0.6667, 0.5, 0.3056, 1.0, 0.3056, 0.5, 0.3056, 0.5, 0.3056, 1.0, 0.9339, 0.09573, 0.9578, 0.13, 0.9578, 0.13, 0.9339, 0.09573, 0.2778, 0.5, 0.2778, 1.0, 0.2778, 1.0, 0.2778, 0.5, 0.4578, 0.13, 0.4339, 0.09573, 0.4339, 0.09573, 0.4578, 0.13, 0.7917, 0.4864, 0.75, 0.49, 0.75, 0.49, 0.7917, 0.4864, 0.51, 0.25, 0.5136, 0.2083, 0.5136, 0.2083, 0.51, 0.25, 0.6389, 1.0, 0.6389, 0.5, 0.6389, 0.5, 0.6389, 1.0, 0.25, 0.49, 0.2917, 0.4864, 0.2917, 0.4864, 0.25, 0.49, 0.01365, 0.2083, 0.01, 0.25, 0.01, 0.25, 0.01365, 0.2083, 0.6111, 0.5, 0.6111, 1.0, 0.6111, 1.0, 0.6111, 0.5, -3.316e-07, 0.5, -3.316e-07, 1.0, -3.316e-07, 1.0, -3.316e-07, 0.5, 0.25, 1.0, 0.25, 0.5, 0.25, 0.5, 0.25, 1.0, 0.5278, 1.0, 0.5278, 0.5, 0.5278, 0.5, 0.5278, 1.0, 0.5661, 0.4043, 0.5422, 0.37, 0.5422, 0.37, 0.5661, 0.4043, 0.8889, 0.5, 0.8889, 1.0, 0.8889, 1.0, 0.8889, 0.5, 0.3321, 0.02447, 0.2917, 0.01365, 0.2917, 0.01365, 0.3321, 0.02447, 0.1667, 0.5, 0.1667, 1.0, 0.1667, 1.0, 0.1667, 0.5, 0.9167, 1.0, 0.9167, 0.5, 0.9167, 0.5, 0.9167, 1.0, 0.7917, 0.01365, 0.8321, 0.02447, 0.8321, 0.02447, 0.7917, 0.01365, 0.1944, 1.0, 0.1944, 0.5, 0.1944, 0.5, 0.1944, 1.0, 0.3321, 0.4755, 0.37, 0.4578, 0.37, 0.4578, 0.3321, 0.4755, 0.5556, 0.5, 0.5556, 1.0, 0.5556, 1.0, 0.5556, 0.5, 0.01365, 0.2917, 0.02447, 0.3321, 0.02447, 0.3321, 0.01365, 0.2917, 0.87, 0.4578, 0.8321, 0.4755, 0.8321, 0.4755, 0.87, 0.4578, 0.5833, 1.0, 0.5833, 0.5, 0.5833, 0.5, 0.5833, 1.0, 0.5245, 0.3321, 0.5136, 0.2917, 0.5136, 0.2917, 0.5245, 0.3321, 0.9444, 0.5, 0.9444, 1.0, 0.9444, 1.0, 0.9444, 0.5, 0.4043, 0.06615, 0.37, 0.04215, 0.37, 0.04215, 0.4043, 0.06615, 0.2222, 0.5, 0.2222, 1.0, 0.2222, 1.0, 0.2222, 0.5, 0.9722, 1.0, 0.9722, 0.5, 0.9722, 0.5, 0.9722, 1.0, 0.04215, 0.13, 0.02447, 0.1679, 0.02447, 0.1679, 0.04215, 0.13, 0.6667, 0.5, 0.6667, 1.0, 0.6667, 1.0, 0.6667, 0.5, 0.3056, 1.0, 0.3056, 0.5, 0.3056, 0.5, 0.3056, 1.0, 0.9339, 0.09573, 0.9578, 0.13, 0.9578, 0.13, 0.9339, 0.09573, 0.2778, 0.5, 0.2778, 1.0, 0.2778, 1.0, 0.2778, 0.5, 0.4578, 0.13, 0.4339, 0.09573, 0.4339, 0.09573, 0.4578, 0.13, 0.7917, 0.4864, 0.75, 0.49, 0.75, 0.49, 0.7917, 0.4864, 0.51, 0.25, 0.5136, 0.2083, 0.5136, 0.2083, 0.51, 0.25, 0.6389, 1.0, 0.6389, 0.5, 0.6389, 0.5, 0.6389, 1.0, 0.25, 0.49, 0.2917, 0.4864, 0.2917, 0.4864, 0.25, 0.49, 0.01365, 0.2083, 0.01, 0.25, 0.01, 0.25, 0.01365, 0.2083, 0.6111, 0.5, 0.6111, 1.0, 0.6111, 1.0, 0.6111, 0.5, -3.316e-07, 0.5, -3.316e-07, 1.0, -3.316e-07, 1.0, -3.316e-07, 0.5, 0.25, 1.0, 0.25, 0.5, 0.25, 0.5, 0.25, 1.0, 0.87, 0.04215, 0.9043, 0.06615, 0.9043, 0.06615, 0.87, 0.04215, 0.9722, 1.0, 0.9722, 0.5, 0.9722, 0.5, 0.9722, 1.0, 0.2222, 0.5, 0.2222, 1.0, 0.2222, 1.0, 0.2222, 0.5, 0.4043, 0.06615, 0.37, 0.04215, 0.37, 0.04215, 0.4043, 0.06615, 0.9444, 0.5, 0.9444, 1.0, 0.9444, 1.0, 0.9444, 0.5, 0.5245, 0.3321, 0.5136, 0.2917, 0.5136, 0.2917, 0.5245, 0.3321, 0.5833, 1.0, 0.5833, 0.5, 0.5833, 0.5, 0.5833, 1.0, 0.87, 0.4578, 0.8321, 0.4755, 0.8321, 0.4755, 0.87, 0.4578, 0.01365, 0.2917, 0.02447, 0.3321, 0.02447, 0.3321, 0.01365, 0.2917, 0.5556, 0.5, 0.5556, 1.0, 0.5556, 1.0, 0.5556, 0.5, 0.3321, 0.4755, 0.37, 0.4578, 0.37, 0.4578, 0.3321, 0.4755, 0.1944, 1.0, 0.1944, 0.5, 0.1944, 0.5, 0.1944, 1.0, 0.7917, 0.01365, 0.8321, 0.02447, 0.8321, 0.02447, 0.7917, 0.01365, 0.9167, 1.0, 0.9167, 0.5, 0.9167, 0.5, 0.9167, 1.0, 0.1667, 0.5, 0.1667, 1.0, 0.1667, 1.0, 0.1667, 0.5, 0.3321, 0.02447, 0.2917, 0.01365, 0.2917, 0.01365, 0.3321, 0.02447, 0.8889, 0.5, 0.8889, 1.0, 0.8889, 1.0, 0.8889, 0.5, 0.5661, 0.4043, 0.5422, 0.37, 0.5422, 0.37, 0.5661, 0.4043, 0.5278, 1.0, 0.5278, 0.5, 0.5278, 0.5, 0.5278, 1.0, 0.9339, 0.4043, 0.9043, 0.4339, 0.9043, 0.4339, 0.9339, 0.4043, 0.04215, 0.37, 0.06615, 0.4043, 0.06615, 0.4043, 0.04215, 0.37, 0.5, 0.5, 0.5, 1.0, 0.5, 1.0, 0.5, 0.5, 0.4043, 0.4339, 0.4339, 0.4043, 0.4339, 0.4043, 0.4043, 0.4339, 0.1389, 1.0, 0.1389, 0.5, 0.1389, 0.5, 0.1389, 1.0, 0.7083, 0.01365, 0.75, 0.01, 0.75, 0.01, 0.7083, 0.01365, 0.8611, 1.0, 0.8611, 0.5, 0.8611, 0.5, 0.8611, 1.0, 0.1111, 0.5, 0.1111, 1.0, 0.1111, 1.0, 0.1111, 0.5, 0.25, 0.01, 0.2083, 0.01365, 0.2083, 0.01365, 0.25, 0.01, 0.8333, 0.5, 0.8333, 1.0, 0.8333, 1.0, 0.8333, 0.5, 0.63, 0.4578, 0.5957, 0.4339, 0.5957, 0.4339, 0.63, 0.4578, 0.4722, 1.0, 0.4722, 0.5, 0.4722, 0.5, 0.4722, 1.0, 0.9755, 0.3321, 0.9578, 0.37, 0.9578, 0.37, 0.9755, 0.3321, 0.09573, 0.4339, 0.13, 0.4578, 0.13, 0.4578, 0.09573, 0.4339, 0.4444, 0.5, 0.4444, 1.0, 0.4444, 1.0, 0.4444, 0.5, 0.4578, 0.37, 0.4755, 0.3321, 0.4755, 0.3321, 0.4578, 0.37, 0.08333, 1.0, 0.08333, 0.5, 0.08333, 0.5, 0.08333, 1.0, 0.63, 0.04215, 0.6679, 0.02447, 0.6679, 0.02447, 0.63, 0.04215, 0.8056, 1.0, 0.8056, 0.5, 0.8056, 0.5, 0.8056, 1.0, 0.05556, 0.5, 0.05556, 1.0, 0.05556, 1.0, 0.05556, 0.5, 0.1679, 0.02447, 0.13, 0.04215, 0.13, 0.04215, 0.1679, 0.02447, 1.0, 0.5, 1.0, 1.0, 0.9722, 1.0, 0.9722, 0.5, 0.9444, 0.5, 0.9444, 1.0, 0.9167, 1.0, 0.9167, 0.5, 0.8889, 0.5, 0.8889, 1.0, 0.8611, 1.0, 0.8611, 0.5, 0.8333, 0.5, 0.8333, 1.0, 0.8056, 1.0, 0.8056, 0.5, 0.7778, 0.5, 0.7778, 1.0, 0.75, 1.0, 0.75, 0.5, 0.7222, 0.5, 0.7222, 1.0, 0.6944, 1.0, 0.6944, 0.5, 0.6667, 0.5, 0.6667, 1.0, 0.6389, 1.0, 0.6389, 0.5, 0.6111, 0.5, 0.6111, 1.0, 0.5833, 1.0, 0.5833, 0.5, 0.5556, 0.5, 0.5556, 1.0, 0.5278, 1.0, 0.5278, 0.5, 0.5, 0.5, 0.5, 1.0, 0.4722, 1.0, 0.4722, 0.5, 0.4444, 0.5, 0.4444, 1.0, 0.4167, 1.0, 0.4167, 0.5, 0.3889, 0.5, 0.3889, 1.0, 0.3611, 1.0, 0.3611, 0.5, 0.3333, 0.5, 0.3333, 1.0, 0.3056, 1.0, 0.3056, 0.5, 0.2778, 0.5, 0.2778, 1.0, 0.25, 1.0, 0.25, 0.5, 0.2222, 0.5, 0.2222, 1.0, 0.1944, 1.0, 0.1944, 0.5, 0.1667, 0.5, 0.1667, 1.0, 0.1389, 1.0, 0.1389, 0.5, 0.1111, 0.5, 0.1111, 1.0, 0.08333, 1.0, 0.08333, 0.5, 0.05556, 0.5, 0.05556, 1.0, 0.02778, 1.0, 0.02778, 0.5, 0.9339, 0.4043, 0.9043, 0.4339, 0.9043, 0.4339, 0.9339, 0.4043, 0.04215, 0.37, 0.06615, 0.4043, 0.06615, 0.4043, 0.04215, 0.37, 0.5, 0.5, 0.5, 1.0, 0.5, 1.0, 0.5, 0.5, 0.4043, 0.4339, 0.4339, 0.4043, 0.4339, 0.4043, 0.4043, 0.4339, 0.1389, 1.0, 0.1389, 0.5, 0.1389, 0.5, 0.1389, 1.0, 0.7083, 0.01365, 0.75, 0.01, 0.75, 0.01, 0.7083, 0.01365, 0.8611, 1.0, 0.8611, 0.5, 0.8611, 0.5, 0.8611, 1.0, 0.1111, 0.5, 0.1111, 1.0, 0.1111, 1.0, 0.1111, 0.5, 0.25, 0.01, 0.2083, 0.01365, 0.2083, 0.01365, 0.25, 0.01, 0.8333, 0.5, 0.8333, 1.0, 0.8333, 1.0, 0.8333, 0.5, 0.63, 0.4578, 0.5957, 0.4339, 0.5957, 0.4339, 0.63, 0.4578, 0.4722, 1.0, 0.4722, 0.5, 0.4722, 0.5, 0.4722, 1.0, 0.9755, 0.3321, 0.9578, 0.37, 0.9578, 0.37, 0.9755, 0.3321, 0.09573, 0.4339, 0.13, 0.4578, 0.13, 0.4578, 0.09573, 0.4339, 0.4444, 0.5, 0.4444, 1.0, 0.4444, 1.0, 0.4444, 0.5, 0.4578, 0.37, 0.4755, 0.3321, 0.4755, 0.3321, 0.4578, 0.37, 0.08333, 1.0, 0.08333, 0.5, 0.08333, 0.5, 0.08333, 1.0, 0.63, 0.04215, 0.6679, 0.02447, 0.6679, 0.02447, 0.63, 0.04215, 0.8056, 1.0, 0.8056, 0.5, 0.8056, 0.5, 0.8056, 1.0, 0.05556, 0.5, 0.05556, 1.0, 0.05556, 1.0, 0.05556, 0.5, 0.1679, 0.02447, 0.13, 0.04215, 0.13, 0.04215, 0.1679, 0.02447, 0.7778, 0.5, 0.7778, 1.0, 0.7778, 1.0, 0.7778, 0.5, 0.7083, 0.4864, 0.6679, 0.4755, 0.6679, 0.4755, 0.7083, 0.4864, 0.4167, 1.0, 0.4167, 0.5, 0.4167, 0.5, 0.4167, 1.0, 0.99, 0.25, 0.9864, 0.2917, 0.9864, 0.2917, 0.99, 0.25, 0.1679, 0.4755, 0.2083, 0.4864, 0.2083, 0.4864, 0.1679, 0.4755, 0.3889, 0.5, 0.3889, 1.0, 0.3889, 1.0, 0.3889, 0.5, 0.4864, 0.2917, 0.49, 0.25, 0.49, 0.25, 0.4864, 0.2917, 0.02778, 1.0, 0.02778, 0.5, 0.02778, 0.5, 0.02778, 1.0, 0.5661, 0.09573, 0.5957, 0.06615, 0.5957, 0.06615, 0.5661, 0.09573, 0.75, 1.0, 0.75, 0.5, 0.75, 0.5, 0.75, 1.0, 0.09573, 0.06615, 0.06615, 0.09573, 0.06615, 0.09573, 0.09573, 0.06615, 0.7222, 0.5, 0.7222, 1.0, 0.7222, 1.0, 0.7222, 0.5, 0.3611, 1.0, 0.3611, 0.5, 0.3611, 0.5, 0.3611, 1.0, 0.9755, 0.1679, 0.9864, 0.2083, 0.9864, 0.2083, 0.9755, 0.1679, 0.3333, 0.5, 0.3333, 1.0, 0.3333, 1.0, 0.3333, 0.5, 0.4864, 0.2083, 0.4755, 0.1679, 0.4755, 0.1679, 0.4864, 0.2083, 0.5245, 0.1679, 0.5422, 0.13, 0.5422, 0.13, 0.5245, 0.1679, 0.6944, 1.0, 0.6944, 0.5, 0.6944, 0.5, 0.6944, 1.0, 0.04215, 0.13, 0.02447, 0.1679, 0.02447, 0.1679, 0.04215, 0.13, 0.6667, 0.5, 0.6667, 1.0, 0.6667, 1.0, 0.6667, 0.5, 0.3056, 1.0, 0.3056, 0.5, 0.3056, 0.5, 0.3056, 1.0, 0.9339, 0.09573, 0.9578, 0.13, 0.9578, 0.13, 0.9339, 0.09573, 0.2778, 0.5, 0.2778, 1.0, 0.2778, 1.0, 0.2778, 0.5, 0.4578, 0.13, 0.4339, 0.09573, 0.4339, 0.09573, 0.4578, 0.13, 0.7917, 0.4864, 0.75, 0.49, 0.75, 0.49, 0.7917, 0.4864, 0.51, 0.25, 0.5136, 0.2083, 0.5136, 0.2083, 0.51, 0.25, 0.6389, 1.0, 0.6389, 0.5, 0.6389, 0.5, 0.6389, 1.0, 0.25, 0.49, 0.2917, 0.4864, 0.2917, 0.4864, 0.25, 0.49, 0.01365, 0.2083, 0.01, 0.25, 0.01, 0.25, 0.01365, 0.2083, 0.6111, 0.5, 0.6111, 1.0, 0.6111, 1.0, 0.6111, 0.5, -3.316e-07, 0.5, -3.316e-07, 1.0, -3.316e-07, 1.0, -3.316e-07, 0.5, 0.25, 1.0, 0.25, 0.5, 0.25, 0.5, 0.25, 1.0, 0.87, 0.04215, 0.9043, 0.06615, 0.9043, 0.06615, 0.87, 0.04215])
me_cylinder_000.materials.append(mat_material_001)
me_cylinder_000.materials.append(mat_material_003)
me_cylinder_000.materials.append(mat_material_002)
me_cylinder_000.use_remesh_preserve_volume = False
me_cylinder_000.use_remesh_preserve_attributes = False
me_cylinder_000.use_mirror_vertex_groups = False
me_cylinder_000.update()

# ---- objects
ob_cylinder_001 = bpy.data.objects.new('Cylinder.001', me_cylinder_000)

# ---- transforms, parenting, visibility, modifiers, constraints
ob_cylinder_001.location = (0.9485, 3.497, 0.5098)
ob_cylinder_001.lineart.crease_threshold = 0.0

# ---- collection membership
col_collection.objects.link(ob_cylinder_001)

# ---- scene / render settings (as saved in the file)
scene.frame_start = 1; scene.frame_end = 250; scene.frame_set(113)
scene.render.engine = 'BLENDER_EEVEE_NEXT'
scene.cycles.use_denoising = False
scene.cycles.samples = 128
scene.cycles.sampling_pattern = 'TABULATED_SOBOL'
scene.cycles.use_adaptive_sampling = False
scene.cycles.use_light_tree = False
scene.view_settings.view_transform = 'Filmic'
bpy.context.view_layer.update()

# ---- added for rendering (the .blend has no active camera and no usable light): camera, sun
cam_auto = bpy.data.cameras.new('AutoCamera')
cam_auto.lens = 50.0
cam_auto.sensor_width = 36.0
cam_auto.clip_end = 1000.0
ob_auto_camera = bpy.data.objects.new('AutoCamera', cam_auto)
scene.collection.objects.link(ob_auto_camera)
ob_auto_camera.location = (4.17429, -0.370108, 2.76481)
ob_auto_camera.rotation_euler = (1.09748, -7.21219e-08, 0.694738)
scene.camera = ob_auto_camera
light_auto_sun = bpy.data.lights.new('AutoSun', 'SUN')
light_auto_sun.energy = 3.0
light_auto_sun.angle = 0.0523599
ob_auto_sun = bpy.data.objects.new('AutoSun', light_auto_sun)
scene.collection.objects.link(ob_auto_sun)
ob_auto_sun.rotation_euler = (0.872665, 0.174533, 0.523599)
bpy.context.view_layer.update()
